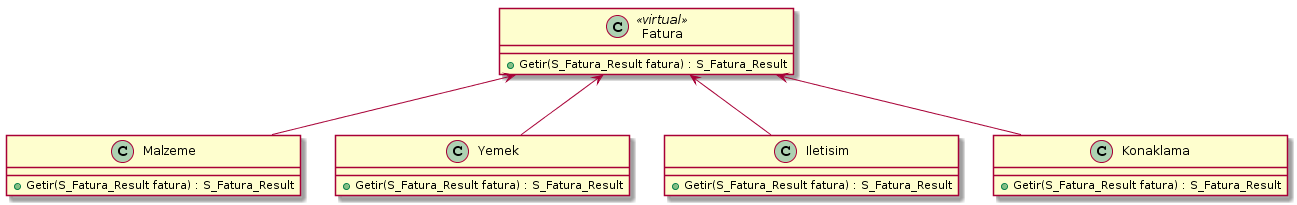

The diagram above was rendered by PlantUML. Its source (embedded in the PNG):
@startuml
class Fatura <<virtual>>{
+ Getir(S_Fatura_Result fatura) : S_Fatura_Result
}

class Malzeme {
+ Getir(S_Fatura_Result fatura) : S_Fatura_Result
}
class Yemek{
+ Getir(S_Fatura_Result fatura) : S_Fatura_Result
}
class Iletisim{
+ Getir(S_Fatura_Result fatura) : S_Fatura_Result
}
class Konaklama{
+ Getir(S_Fatura_Result fatura) : S_Fatura_Result
}

Malzeme -up-> Fatura
Yemek -up-> Fatura 
Iletisim -up-> Fatura 
Konaklama -up-> Fatura
@enduml